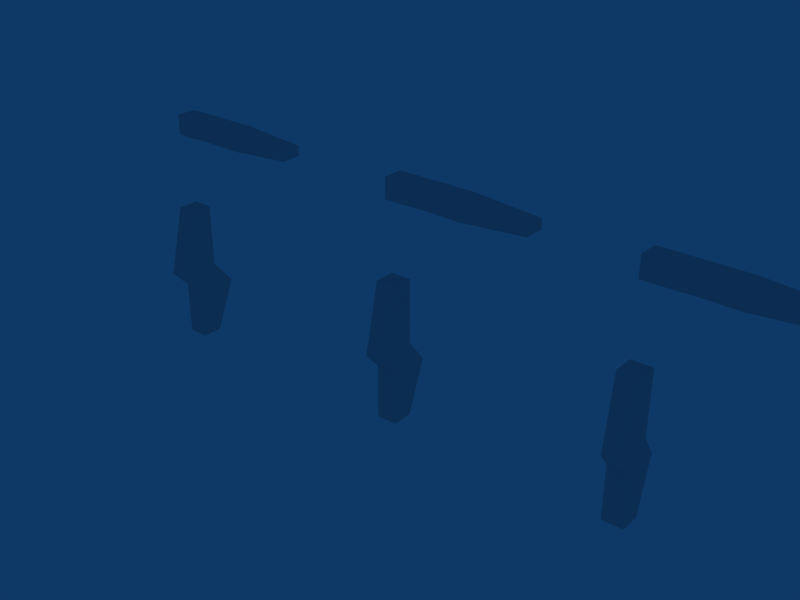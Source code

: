# Source: rig_practice_ver2.blend  (saved by Blender 2.48.1; exported with 4.5.12 LTS)
import bpy
from mathutils import Matrix  # noqa: F401  (used for matrix-valued properties, if any)

bpy.ops.wm.read_factory_settings(use_empty=True)
scene = bpy.context.scene
scene.name = 'Scene'

# ---- collections
col_collection_1 = bpy.data.collections.new('Collection 1'); scene.collection.children.link(col_collection_1)

# ---- world
world_world = bpy.data.worlds.new('World'); scene.world = world_world
world_world.color = (0.05656, 0.2208, 0.4)
world_world.use_sun_shadow = False
world_world.sun_shadow_jitter_overblur = 0.0
world_world.cycles.sampling_method = 'MANUAL'
world_world.cycles.sample_map_resolution = 256

# ---- meshes
me_cube_002 = bpy.data.meshes.new('Cube.002')
me_cube_002.from_pydata([(0.3514, 0.4172, -0.5038), (0.3514, -0.4172, -0.5038), (-0.4831, -0.4172, -0.5038), (-0.4831, 0.4172, -0.5038), (0.3514, 0.4172, 0.3307), (0.3514, -0.4172, 0.3307), (-0.4831, -0.4172, 0.3307), (-0.4831, 0.4172, 0.3307), (1.613, -0.7816, 0.1105), (2.082, 0.4172, 0.3307), (1.613, -0.7816, -0.2868), (2.082, 0.4172, -0.5038), (2.792, 0.4172, -0.5038), (2.792, -0.4172, -0.5038), (2.792, 0.4172, 0.3307), (2.792, -0.4172, 0.3307), (5.477, -0.4172, 0.1148), (5.477, 0.4172, 0.1148), (5.477, -0.4172, -0.2879), (5.477, 0.4172, -0.2879), (-0.03231, 0.4338, -3.819), (-0.03231, 0.4338, -6.506), (-0.8999, 0.4338, -6.506), (-0.8999, 0.4338, -3.819), (-0.03231, -0.4338, -3.819), (-0.2577, -1.33, -6.526), (-0.6746, -1.33, -6.526), (-0.8999, -0.4338, -3.819), (-0.8999, -0.4338, -7.445), (-0.03231, -0.4338, -7.445), (-0.681, 1.517, -7.736), (-0.2512, 1.517, -7.736), (-0.03231, 0.4338, -9.721), (-0.8999, 0.4338, -9.721), (-0.03231, -0.4338, -9.721), (-0.8999, -0.4338, -9.721)], [], [(0, 1, 2, 3), (4, 7, 6, 5), (1, 5, 6, 2), (2, 6, 7, 3), (4, 0, 3, 7), (0, 4, 9, 11), (5, 1, 10, 8), (4, 5, 8, 9), (1, 0, 11, 10), (10, 11, 12, 13), (9, 8, 15, 14), (8, 10, 13, 15), (11, 9, 14, 12), (12, 14, 17, 19), (15, 13, 18, 16), (14, 15, 16, 17), (13, 12, 19, 18), (19, 17, 16, 18), (22, 23, 20, 21), (24, 27, 26, 25), (20, 24, 25, 21), (22, 26, 27, 23), (23, 27, 24, 20), (26, 22, 30, 28), (21, 25, 29, 31), (25, 26, 28, 29), (22, 21, 31, 30), (30, 31, 32, 33), (29, 28, 35, 34), (31, 29, 34, 32), (28, 30, 33, 35), (32, 34, 35, 33)])
me_cube_002.use_remesh_preserve_volume = False
me_cube_002.use_remesh_preserve_attributes = False
me_cube_002.use_mirror_vertex_groups = False
me_cube_002.update()
me_cube = bpy.data.meshes.new('Cube')
me_cube.from_pydata([(0.3514, 0.4172, -0.5038), (0.3514, -0.4172, -0.5038), (-0.4831, -0.4172, -0.5038), (-0.4831, 0.4172, -0.5038), (0.3514, 0.4172, 0.3307), (0.3514, -0.4172, 0.3307), (-0.4831, -0.4172, 0.3307), (-0.4831, 0.4172, 0.3307), (1.613, -0.7816, 0.1105), (2.082, 0.4172, 0.3307), (1.613, -0.7816, -0.2868), (2.082, 0.4172, -0.5038), (2.792, 0.4172, -0.5038), (2.792, -0.4172, -0.5038), (2.792, 0.4172, 0.3307), (2.792, -0.4172, 0.3307), (5.477, -0.4172, 0.1148), (5.477, 0.4172, 0.1148), (5.477, -0.4172, -0.2879), (5.477, 0.4172, -0.2879), (-0.03231, 0.4338, -3.819), (-0.03231, 0.4338, -6.506), (-0.8999, 0.4338, -6.506), (-0.8999, 0.4338, -3.819), (-0.03231, -0.4338, -3.819), (-0.2577, -1.33, -6.526), (-0.6746, -1.33, -6.526), (-0.8999, -0.4338, -3.819), (-0.8999, -0.4338, -7.445), (-0.03231, -0.4338, -7.445), (-0.681, 1.517, -7.736), (-0.2512, 1.517, -7.736), (-0.03231, 0.4338, -9.721), (-0.8999, 0.4338, -9.721), (-0.03231, -0.4338, -9.721), (-0.8999, -0.4338, -9.721)], [], [(0, 1, 2, 3), (4, 7, 6, 5), (1, 5, 6, 2), (2, 6, 7, 3), (4, 0, 3, 7), (0, 4, 9, 11), (5, 1, 10, 8), (4, 5, 8, 9), (1, 0, 11, 10), (10, 11, 12, 13), (9, 8, 15, 14), (8, 10, 13, 15), (11, 9, 14, 12), (12, 14, 17, 19), (15, 13, 18, 16), (14, 15, 16, 17), (13, 12, 19, 18), (19, 17, 16, 18), (22, 23, 20, 21), (24, 27, 26, 25), (20, 24, 25, 21), (22, 26, 27, 23), (23, 27, 24, 20), (26, 22, 30, 28), (21, 25, 29, 31), (25, 26, 28, 29), (22, 21, 31, 30), (30, 31, 32, 33), (29, 28, 35, 34), (31, 29, 34, 32), (28, 30, 33, 35), (32, 34, 35, 33)])
me_cube.use_remesh_preserve_volume = False
me_cube.use_remesh_preserve_attributes = False
me_cube.use_mirror_vertex_groups = False
me_cube.update()
me_cube_001 = bpy.data.meshes.new('Cube.001')
me_cube_001.from_pydata([(0.3514, 0.4172, -0.5038), (0.3514, -0.4172, -0.5038), (-0.4831, -0.4172, -0.5038), (-0.4831, 0.4172, -0.5038), (0.3514, 0.4172, 0.3307), (0.3514, -0.4172, 0.3307), (-0.4831, -0.4172, 0.3307), (-0.4831, 0.4172, 0.3307), (1.613, -0.7816, 0.1105), (2.082, 0.4172, 0.3307), (1.613, -0.7816, -0.2868), (2.082, 0.4172, -0.5038), (2.792, 0.4172, -0.5038), (2.792, -0.4172, -0.5038), (2.792, 0.4172, 0.3307), (2.792, -0.4172, 0.3307), (5.477, -0.4172, 0.1148), (5.477, 0.4172, 0.1148), (5.477, -0.4172, -0.2879), (5.477, 0.4172, -0.2879), (-0.03231, 0.4338, -3.819), (-0.03231, 0.4338, -6.506), (-0.8999, 0.4338, -6.506), (-0.8999, 0.4338, -3.819), (-0.03231, -0.4338, -3.819), (-0.2577, -1.33, -6.526), (-0.6746, -1.33, -6.526), (-0.8999, -0.4338, -3.819), (-0.8999, -0.4338, -7.445), (-0.03231, -0.4338, -7.445), (-0.681, 1.517, -7.736), (-0.2512, 1.517, -7.736), (-0.03231, 0.4338, -9.721), (-0.8999, 0.4338, -9.721), (-0.03231, -0.4338, -9.721), (-0.8999, -0.4338, -9.721)], [], [(0, 1, 2, 3), (4, 7, 6, 5), (1, 5, 6, 2), (2, 6, 7, 3), (4, 0, 3, 7), (0, 4, 9, 11), (5, 1, 10, 8), (4, 5, 8, 9), (1, 0, 11, 10), (10, 11, 12, 13), (9, 8, 15, 14), (8, 10, 13, 15), (11, 9, 14, 12), (12, 14, 17, 19), (15, 13, 18, 16), (14, 15, 16, 17), (13, 12, 19, 18), (19, 17, 16, 18), (22, 23, 20, 21), (24, 27, 26, 25), (20, 24, 25, 21), (22, 26, 27, 23), (23, 27, 24, 20), (26, 22, 30, 28), (21, 25, 29, 31), (25, 26, 28, 29), (22, 21, 31, 30), (30, 31, 32, 33), (29, 28, 35, 34), (31, 29, 34, 32), (28, 30, 33, 35), (32, 34, 35, 33)])
me_cube_001.use_remesh_preserve_volume = False
me_cube_001.use_remesh_preserve_attributes = False
me_cube_001.use_mirror_vertex_groups = False
me_cube_001.update()
arm_armature_001 = bpy.data.armatures.new('Armature.001')  # bones are not reproduced
arm_armature_002 = bpy.data.armatures.new('Armature.002')  # bones are not reproduced
arm_armature = bpy.data.armatures.new('Armature')  # bones are not reproduced

# ---- objects
ob_rig2 = bpy.data.objects.new('rig2', arm_armature_001)
ob_cube_002 = bpy.data.objects.new('Cube.002', me_cube_002)
ob_rig_001 = bpy.data.objects.new('rig.001', arm_armature_002)
ob_cube_001 = bpy.data.objects.new('Cube.001', me_cube)
ob_rig = bpy.data.objects.new('rig', arm_armature)
ob_cube = bpy.data.objects.new('Cube', me_cube_001)

# ---- transforms, parenting, visibility, modifiers, constraints
ob_rig2.location = (21.0, 0.0, 0.0)
ob_rig2.lock_rotations_4d = False
ob_rig2.empty_display_type = 'ARROWS'
ob_rig2.color = (1.0, 0.0, 0.0, 1.0)
ob_rig2.show_in_front = True
ob_rig2.lineart.crease_threshold = 0.0
ob_cube_002.parent = ob_rig2
ob_cube_002.location = (2.485, 0.0, 6.0)
ob_cube_002.lock_rotations_4d = False
ob_cube_002.empty_display_type = 'ARROWS'
ob_cube_002.lineart.crease_threshold = 0.0
_vg = ob_cube_002.vertex_groups.new(name='uram')
for _i, _w in zip([0, 1, 2, 3, 4, 5, 6, 7, 8, 9, 10, 11], [1.0, 0.999, 0.9999, 1.0, 1.0, 1.0, 1.0, 0.9967, 1.0, 0.9999, 0.9977, 0.9981]): _vg.add([_i], _w, 'REPLACE')
_vg = ob_cube_002.vertex_groups.new(name='larm')
for _i, _w in zip([12, 13, 14, 15, 16, 17, 18, 19], [0.9959, 0.9997, 0.9998, 0.9978, 1.0, 0.9999, 1.0, 0.9979]): _vg.add([_i], _w, 'REPLACE')
_vg = ob_cube_002.vertex_groups.new(name='Bone.002_L.001')
for _i, _w in zip([20, 21, 22, 23, 24, 25, 26, 27], [1.0, 1.0, 1.0, 1.0, 1.0, 0.9999, 1.0, 1.0]): _vg.add([_i], _w, 'REPLACE')
_vg = ob_cube_002.vertex_groups.new(name='Bone.002_L.002')
for _i, _w in zip([28, 29, 30, 31, 32, 33, 34, 35], [1.0, 1.0, 1.0, 0.06642, 0.9972, 0.9922, 1.0, 1.0]): _vg.add([_i], _w, 'REPLACE')
_m = ob_cube_002.modifiers.new('Armature', 'ARMATURE')
_m.object = ob_rig2
_m.use_bone_envelopes = True
ob_rig_001.location = (11.0, 0.0, 0.0)
ob_rig_001.lock_rotations_4d = False
ob_rig_001.empty_display_type = 'ARROWS'
ob_rig_001.color = (1.0, 0.0, 0.0, 1.0)
ob_rig_001.show_in_front = True
ob_rig_001.lineart.crease_threshold = 0.0
ob_cube_001.parent = ob_rig_001
ob_cube_001.location = (2.485, 0.0, 6.0)
ob_cube_001.lock_rotations_4d = False
ob_cube_001.empty_display_type = 'ARROWS'
ob_cube_001.lineart.crease_threshold = 0.0
_vg = ob_cube_001.vertex_groups.new(name='uram')
for _i, _w in zip([0, 1, 2, 3, 4, 5, 6, 7, 8, 9, 10, 11], [1.0, 0.999, 0.9999, 1.0, 1.0, 1.0, 1.0, 0.9967, 1.0, 0.9999, 0.9977, 0.9981]): _vg.add([_i], _w, 'REPLACE')
_vg = ob_cube_001.vertex_groups.new(name='larm')
for _i, _w in zip([12, 13, 14, 15, 16, 17, 18, 19], [0.9959, 0.9997, 0.9998, 0.9978, 1.0, 0.9999, 1.0, 0.9979]): _vg.add([_i], _w, 'REPLACE')
_vg = ob_cube_001.vertex_groups.new(name='Bone.002_L.001')
for _i, _w in zip([20, 21, 22, 23, 24, 25, 26, 27], [1.0, 1.0, 1.0, 1.0, 1.0, 0.9999, 1.0, 1.0]): _vg.add([_i], _w, 'REPLACE')
_vg = ob_cube_001.vertex_groups.new(name='Bone.002_L.002')
for _i, _w in zip([28, 29, 30, 31, 32, 33, 34, 35], [1.0, 1.0, 1.0, 0.06642, 0.9972, 0.9922, 1.0, 1.0]): _vg.add([_i], _w, 'REPLACE')
_m = ob_cube_001.modifiers.new('Armature', 'ARMATURE')
_m.object = ob_rig_001
_m.use_bone_envelopes = True
ob_rig.location = (0.0, 0.0, 0.0)
ob_rig.lock_rotations_4d = False
ob_rig.empty_display_type = 'ARROWS'
ob_rig.color = (1.0, 0.0, 0.0, 1.0)
ob_rig.show_in_front = True
ob_rig.lineart.crease_threshold = 0.0
ob_cube.parent = ob_rig
ob_cube.location = (2.485, 0.0, 6.0)
ob_cube.lock_rotations_4d = False
ob_cube.empty_display_type = 'ARROWS'
ob_cube.lineart.crease_threshold = 0.0
_vg = ob_cube.vertex_groups.new(name='uram')
for _i, _w in zip([0, 1, 2, 3, 4, 5, 6, 7, 8, 9, 10, 11], [1.0, 0.999, 0.9999, 1.0, 1.0, 1.0, 1.0, 0.9967, 1.0, 0.9999, 0.9977, 0.9981]): _vg.add([_i], _w, 'REPLACE')
_vg = ob_cube.vertex_groups.new(name='larm')
for _i, _w in zip([12, 13, 14, 15, 16, 17, 18, 19], [0.9959, 0.9997, 0.9998, 0.9978, 1.0, 0.9999, 1.0, 0.9979]): _vg.add([_i], _w, 'REPLACE')
_vg = ob_cube.vertex_groups.new(name='Bone.002_L.001')
for _i, _w in zip([20, 21, 22, 23, 24, 25, 26, 27], [1.0, 1.0, 1.0, 1.0, 1.0, 0.9999, 1.0, 1.0]): _vg.add([_i], _w, 'REPLACE')
_vg = ob_cube.vertex_groups.new(name='Bone.002_L.002')
for _i, _w in zip([28, 29, 30, 31, 32, 33, 34, 35], [1.0, 1.0, 1.0, 0.06642, 0.9972, 0.9922, 1.0, 1.0]): _vg.add([_i], _w, 'REPLACE')
_m = ob_cube.modifiers.new('Armature', 'ARMATURE')
_m.object = ob_rig
_m.use_bone_envelopes = True

# ---- collection membership
col_collection_1.objects.link(ob_rig2)
col_collection_1.objects.link(ob_cube_002)
col_collection_1.objects.link(ob_rig_001)
col_collection_1.objects.link(ob_cube_001)
col_collection_1.objects.link(ob_rig)
col_collection_1.objects.link(ob_cube)

# ---- scene / render settings (as saved in the file)
scene.frame_start = 1; scene.frame_end = 40; scene.frame_set(40)
scene.render.engine = 'BLENDER_EEVEE_NEXT'
scene.render.image_settings.file_format = 'JPEG'
scene.render.image_settings.color_mode = 'RGB'
scene.render.image_settings.compression = 90
scene.render.resolution_x = 800
scene.render.resolution_y = 600
scene.render.pixel_aspect_x = 100.0
scene.render.pixel_aspect_y = 100.0
scene.render.fps = 25
scene.render.dither_intensity = 0.0
scene.render.use_compositing = False
scene.render.use_sequencer = False
scene.render.bake_margin = 2
scene.render.bake_bias = 0.0
scene.render.use_stamp_time = False
scene.render.use_stamp_date = False
scene.render.use_stamp_frame = False
scene.render.use_stamp_camera = False
scene.render.use_stamp_scene = False
scene.render.use_stamp_filename = False
scene.render.use_stamp_render_time = False
scene.render.stamp_font_size = 0
scene.cycles.use_denoising = False
scene.cycles.samples = 10
scene.cycles.sampling_pattern = 'TABULATED_SOBOL'
scene.cycles.light_sampling_threshold = 0.0
scene.cycles.use_adaptive_sampling = False
scene.cycles.use_light_tree = False
scene.cycles.blur_glossy = 0.0
scene.cycles.volume_bounces = 1
scene.cycles.pixel_filter_type = 'GAUSSIAN'
scene.cycles.sample_clamp_indirect = 0.0
scene.view_settings.view_transform = 'Raw'
bpy.context.view_layer.update()

# ---- added for rendering (the .blend has no active camera): camera
cam_auto = bpy.data.cameras.new('AutoCamera')
cam_auto.lens = 50.0
cam_auto.sensor_width = 36.0
cam_auto.clip_end = 1000.0
ob_auto_camera = bpy.data.objects.new('AutoCamera', cam_auto)
scene.collection.objects.link(ob_auto_camera)
ob_auto_camera.location = (36.6958, -28.0375, 20.1461)
ob_auto_camera.rotation_euler = (1.09748, -7.21219e-08, 0.694738)
scene.camera = ob_auto_camera
bpy.context.view_layer.update()

